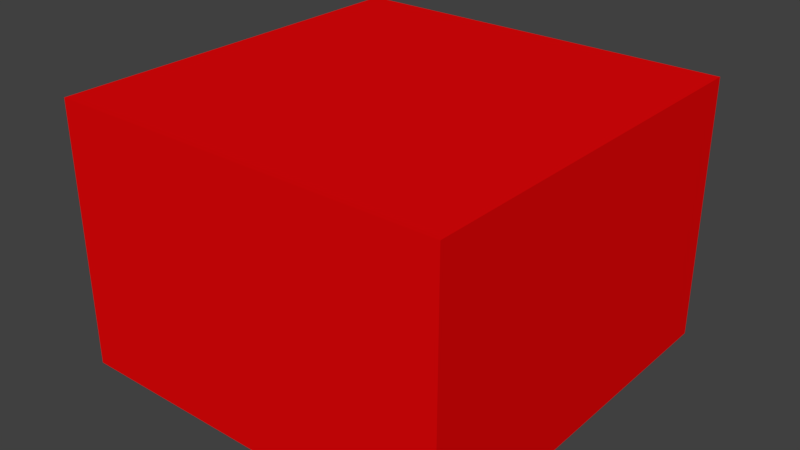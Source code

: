 # Source: basic.blend  (saved by Blender 2.82.7; exported with 4.5.12 LTS)
import bpy
from mathutils import Matrix  # noqa: F401  (used for matrix-valued properties, if any)

bpy.ops.wm.read_factory_settings(use_empty=True)
scene = bpy.context.scene
scene.name = 'Scene'

# ---- collections
col_collection_1 = bpy.data.collections.new('Collection 1'); scene.collection.children.link(col_collection_1)

# ---- materials (node trees are filled in below, after node groups)
mat_material = bpy.data.materials.new('Material')
mat_material.alpha_threshold = 0.0
mat_material.use_transparent_shadow = False
mat_material.diffuse_color = (0.8, 0.002339, 0.003024, 1.0)
mat_material.roughness = 0.5
mat_material.line_color = (0.0, 0.0, 0.0, 1.0)

# ---- material node trees

# ---- world
world_world = bpy.data.worlds.new('World'); scene.world = world_world
world_world.color = (0.05088, 0.05088, 0.05088)
world_world.use_sun_shadow = False
world_world.sun_shadow_jitter_overblur = 0.0
world_world.cycles.sampling_method = 'MANUAL'

# ---- meshes
me_cube = bpy.data.meshes.new('Cube')
me_cube.from_pydata([(1.0, 1.0, -1.0), (1.0, -1.0, -1.0), (-1.0, -1.0, -1.0), (-1.0, 1.0, -1.0), (1.0, 1.0, 1.0), (1.0, -1.0, 1.0), (-1.0, -1.0, 1.0), (-1.0, 1.0, 1.0)], [], [(0, 1, 2, 3), (4, 7, 6, 5), (0, 4, 5, 1), (1, 5, 6, 2), (2, 6, 7, 3), (4, 0, 3, 7)])
me_cube.materials.append(mat_material)
me_cube.use_remesh_preserve_volume = False
me_cube.use_remesh_preserve_attributes = False
me_cube.use_mirror_vertex_groups = False
me_cube.update()

# ---- objects
ob_basic = bpy.data.objects.new('basic', me_cube)

# ---- transforms, parenting, visibility, modifiers, constraints
ob_basic.location = (0.0, 0.0, 0.0)
ob_basic.scale = (0.15, 0.15, 0.1)
ob_basic.lock_rotations_4d = False
ob_basic.empty_display_type = 'ARROWS'
ob_basic.lineart.crease_threshold = 0.0

# ---- collection membership
col_collection_1.objects.link(ob_basic)

# ---- scene / render settings (as saved in the file)
scene.frame_start = 1; scene.frame_end = 130; scene.frame_set(1)
scene.render.engine = 'BLENDER_EEVEE_NEXT'
scene.render.resolution_percentage = 50
scene.render.fps = 10
scene.render.dither_intensity = 0.0
scene.cycles.use_denoising = False
scene.cycles.samples = 128
scene.cycles.sampling_pattern = 'TABULATED_SOBOL'
scene.cycles.use_adaptive_sampling = False
scene.cycles.use_light_tree = False
scene.cycles.blur_glossy = 0.0
scene.cycles.sample_clamp_indirect = 0.0
scene.view_settings.view_transform = 'Standard'
bpy.context.view_layer.update()

# ---- added for rendering (the .blend has no active camera and no usable light): camera, sun
cam_auto = bpy.data.cameras.new('AutoCamera')
cam_auto.lens = 50.0
cam_auto.sensor_width = 36.0
cam_auto.clip_end = 1000.0
ob_auto_camera = bpy.data.objects.new('AutoCamera', cam_auto)
scene.collection.objects.link(ob_auto_camera)
ob_auto_camera.location = (0.433969, -0.520763, 0.347175)
ob_auto_camera.rotation_euler = (1.09748, -7.21219e-08, 0.694738)
scene.camera = ob_auto_camera
light_auto_sun = bpy.data.lights.new('AutoSun', 'SUN')
light_auto_sun.energy = 3.0
light_auto_sun.angle = 0.0523599
ob_auto_sun = bpy.data.objects.new('AutoSun', light_auto_sun)
scene.collection.objects.link(ob_auto_sun)
ob_auto_sun.rotation_euler = (0.872665, 0.174533, 0.523599)
bpy.context.view_layer.update()
